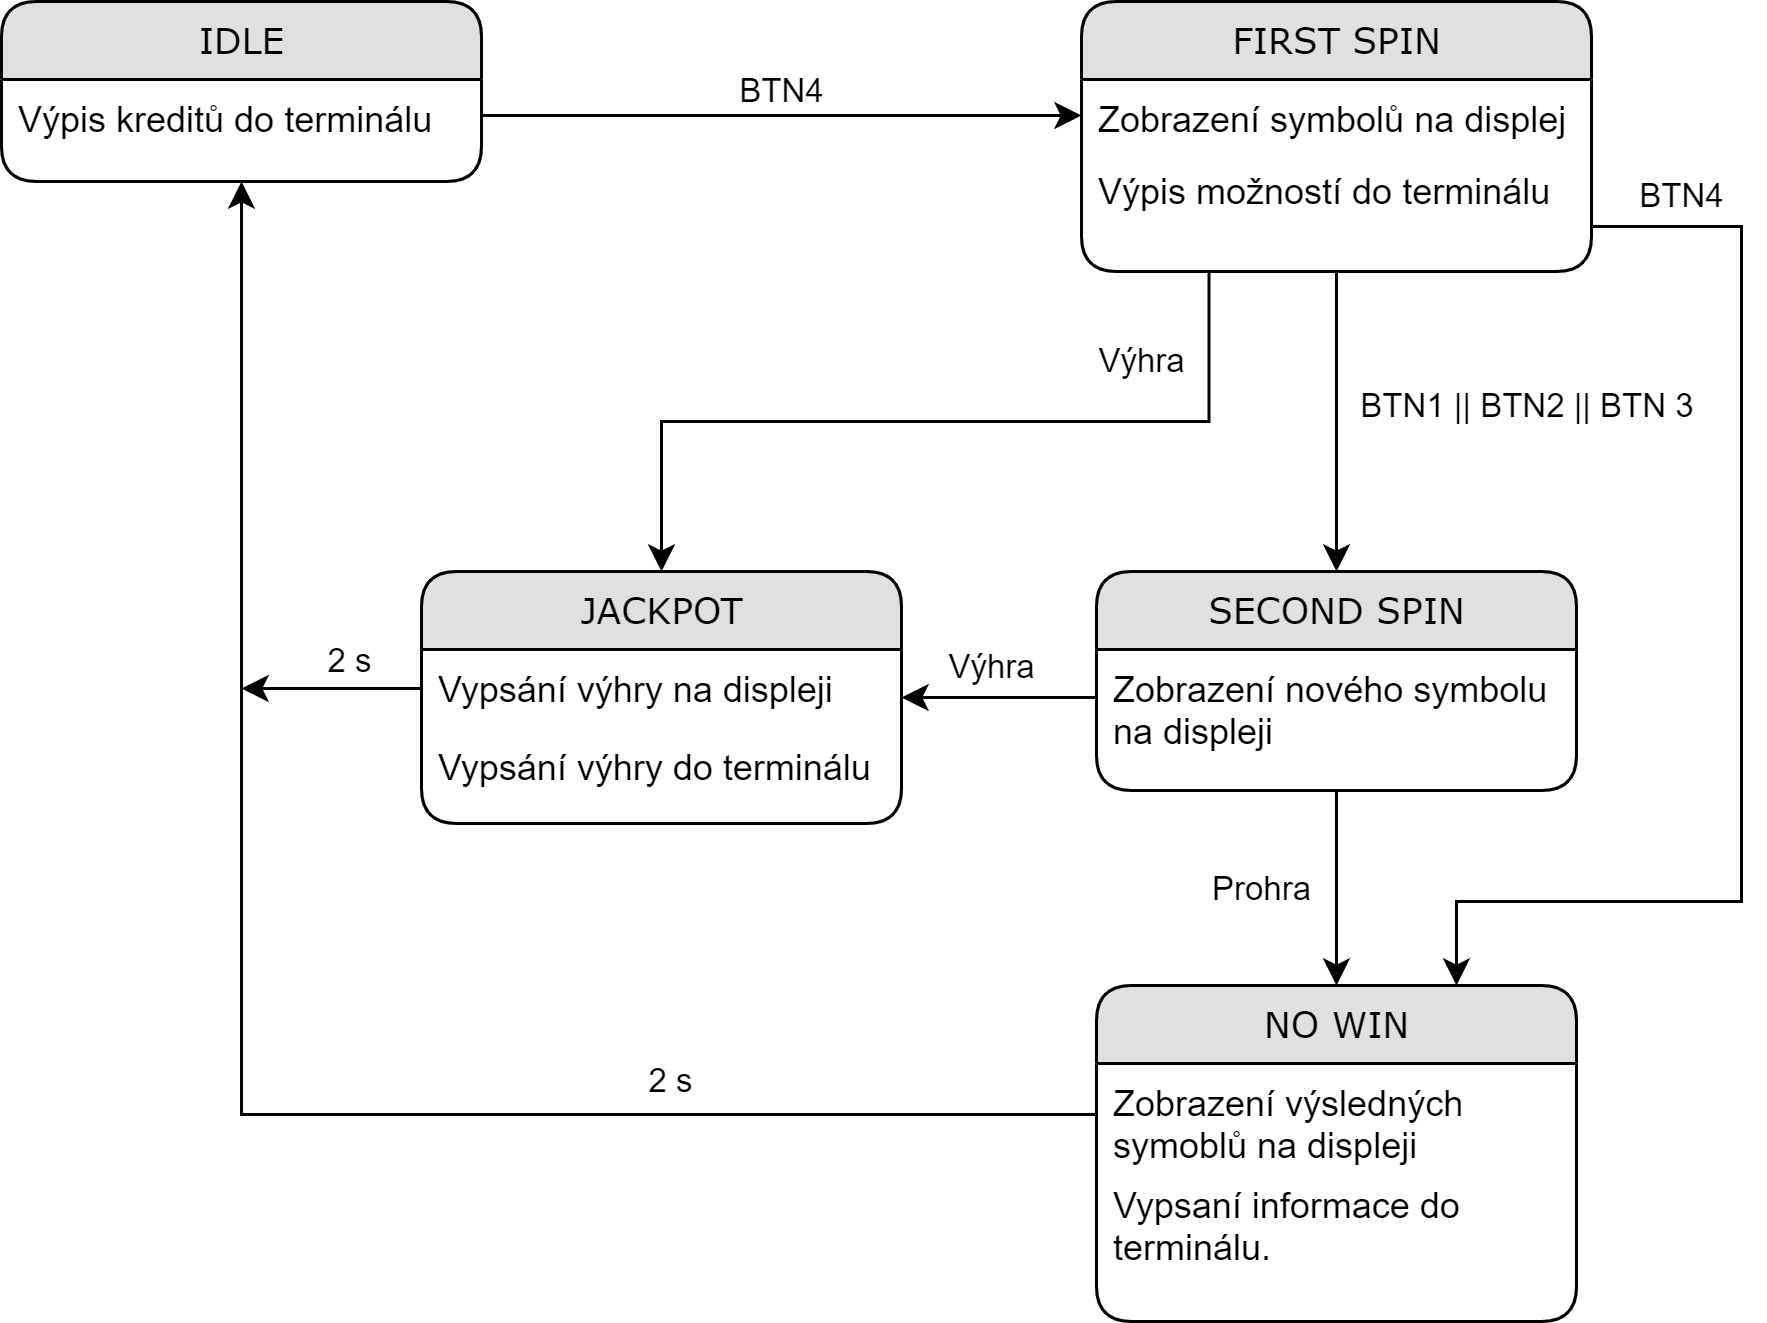

The diagram above was exported from draw.io. Its source (the exported page's mxGraphModel, read from the mxfile embedded in the PNG):
<mxGraphModel dx="813" dy="504" grid="1" gridSize="10" guides="1" tooltips="1" connect="1" arrows="1" fold="1" page="1" pageScale="1" pageWidth="1100" pageHeight="850" background="#ffffff" math="0" shadow="0">
  <root>
    <mxCell id="0" />
    <mxCell id="1" parent="0" />
    <mxCell id="21ea969265ad0168-6" value="IDLE" style="swimlane;html=1;fontStyle=0;childLayout=stackLayout;horizontal=1;startSize=26;fillColor=#e0e0e0;horizontalStack=0;resizeParent=1;resizeLast=0;collapsible=1;marginBottom=0;swimlaneFillColor=#ffffff;align=center;rounded=1;shadow=0;comic=0;labelBackgroundColor=none;strokeWidth=1;fontFamily=Verdana;fontSize=12" parent="1" vertex="1">
      <mxGeometry x="260" y="70" width="160" height="60" as="geometry">
        <mxRectangle x="160" y="74" width="80" height="26" as="alternateBounds" />
      </mxGeometry>
    </mxCell>
    <mxCell id="21ea969265ad0168-7" value="Výpis kreditů do terminálu" style="text;html=1;strokeColor=none;fillColor=none;spacingLeft=4;spacingRight=4;whiteSpace=wrap;overflow=hidden;rotatable=0;points=[[0,0.5],[1,0.5]];portConstraint=eastwest;" parent="21ea969265ad0168-6" vertex="1">
      <mxGeometry y="26" width="160" height="26" as="geometry" />
    </mxCell>
    <mxCell id="1zF2IykAmnjnGjBTz2h0-3" style="edgeStyle=orthogonalEdgeStyle;rounded=0;orthogonalLoop=1;jettySize=auto;html=1;exitX=0.5;exitY=1;exitDx=0;exitDy=0;entryX=0.5;entryY=0;entryDx=0;entryDy=0;" edge="1" parent="1" source="21ea969265ad0168-10" target="21ea969265ad0168-14">
      <mxGeometry relative="1" as="geometry" />
    </mxCell>
    <mxCell id="1zF2IykAmnjnGjBTz2h0-13" value="BTN1 || BTN2 || BTN 3&amp;nbsp;" style="edgeLabel;html=1;align=center;verticalAlign=middle;resizable=0;points=[];" vertex="1" connectable="0" parent="1zF2IykAmnjnGjBTz2h0-3">
      <mxGeometry x="-0.2826" y="2" relative="1" as="geometry">
        <mxPoint x="63" y="8.57" as="offset" />
      </mxGeometry>
    </mxCell>
    <mxCell id="1zF2IykAmnjnGjBTz2h0-4" style="edgeStyle=orthogonalEdgeStyle;rounded=0;orthogonalLoop=1;jettySize=auto;html=1;exitX=0.25;exitY=1;exitDx=0;exitDy=0;entryX=0.5;entryY=0;entryDx=0;entryDy=0;" edge="1" parent="1" source="21ea969265ad0168-10" target="21ea969265ad0168-22">
      <mxGeometry relative="1" as="geometry" />
    </mxCell>
    <mxCell id="1zF2IykAmnjnGjBTz2h0-9" value="Výhra" style="edgeLabel;html=1;align=center;verticalAlign=middle;resizable=0;points=[];" vertex="1" connectable="0" parent="1zF2IykAmnjnGjBTz2h0-4">
      <mxGeometry x="-0.2267" relative="1" as="geometry">
        <mxPoint x="36.66" y="-20" as="offset" />
      </mxGeometry>
    </mxCell>
    <mxCell id="21ea969265ad0168-10" value="FIRST SPIN" style="swimlane;html=1;fontStyle=0;childLayout=stackLayout;horizontal=1;startSize=26;fillColor=#e0e0e0;horizontalStack=0;resizeParent=1;resizeLast=0;collapsible=1;marginBottom=0;swimlaneFillColor=#ffffff;align=center;rounded=1;shadow=0;comic=0;labelBackgroundColor=none;strokeWidth=1;fontFamily=Verdana;fontSize=12" parent="1" vertex="1">
      <mxGeometry x="620" y="70" width="170" height="90" as="geometry" />
    </mxCell>
    <mxCell id="21ea969265ad0168-11" value="Zobrazení symbolů na displej" style="text;html=1;strokeColor=none;fillColor=none;spacingLeft=4;spacingRight=4;whiteSpace=wrap;overflow=hidden;rotatable=0;points=[[0,0.5],[1,0.5]];portConstraint=eastwest;" parent="21ea969265ad0168-10" vertex="1">
      <mxGeometry y="26" width="170" height="24" as="geometry" />
    </mxCell>
    <mxCell id="1zF2IykAmnjnGjBTz2h0-21" value="Výpis možností do terminálu" style="text;html=1;strokeColor=none;fillColor=none;spacingLeft=4;spacingRight=4;whiteSpace=wrap;overflow=hidden;rotatable=0;points=[[0,0.5],[1,0.5]];portConstraint=eastwest;" vertex="1" parent="21ea969265ad0168-10">
      <mxGeometry y="50" width="170" height="30" as="geometry" />
    </mxCell>
    <mxCell id="1zF2IykAmnjnGjBTz2h0-6" style="edgeStyle=orthogonalEdgeStyle;rounded=0;orthogonalLoop=1;jettySize=auto;html=1;exitX=0.5;exitY=1;exitDx=0;exitDy=0;entryX=0.5;entryY=0;entryDx=0;entryDy=0;" edge="1" parent="1" source="21ea969265ad0168-14" target="21ea969265ad0168-18">
      <mxGeometry relative="1" as="geometry" />
    </mxCell>
    <mxCell id="1zF2IykAmnjnGjBTz2h0-20" value="Prohra" style="edgeLabel;html=1;align=center;verticalAlign=middle;resizable=0;points=[];" vertex="1" connectable="0" parent="1zF2IykAmnjnGjBTz2h0-6">
      <mxGeometry x="0.2941" relative="1" as="geometry">
        <mxPoint x="-25" y="-10" as="offset" />
      </mxGeometry>
    </mxCell>
    <mxCell id="21ea969265ad0168-14" value="SECOND SPIN" style="swimlane;html=1;fontStyle=0;childLayout=stackLayout;horizontal=1;startSize=26;fillColor=#e0e0e0;horizontalStack=0;resizeParent=1;resizeLast=0;collapsible=1;marginBottom=0;swimlaneFillColor=#ffffff;align=center;rounded=1;shadow=0;comic=0;labelBackgroundColor=none;strokeWidth=1;fontFamily=Verdana;fontSize=12" parent="1" vertex="1">
      <mxGeometry x="625" y="260" width="160" height="73" as="geometry" />
    </mxCell>
    <mxCell id="21ea969265ad0168-15" value="Zobrazení nového symbolu na displeji" style="text;html=1;strokeColor=none;fillColor=none;spacingLeft=4;spacingRight=4;whiteSpace=wrap;overflow=hidden;rotatable=0;points=[[0,0.5],[1,0.5]];portConstraint=eastwest;" parent="21ea969265ad0168-14" vertex="1">
      <mxGeometry y="26" width="160" height="34" as="geometry" />
    </mxCell>
    <mxCell id="21ea969265ad0168-18" value="NO WIN" style="swimlane;html=1;fontStyle=0;childLayout=stackLayout;horizontal=1;startSize=26;fillColor=#e0e0e0;horizontalStack=0;resizeParent=1;resizeLast=0;collapsible=1;marginBottom=0;swimlaneFillColor=#ffffff;align=center;rounded=1;shadow=0;comic=0;labelBackgroundColor=none;strokeWidth=1;fontFamily=Verdana;fontSize=12" parent="1" vertex="1">
      <mxGeometry x="625" y="398" width="160" height="112" as="geometry" />
    </mxCell>
    <mxCell id="21ea969265ad0168-19" value="Zobrazení výsledných symoblů na displeji" style="text;html=1;strokeColor=none;fillColor=none;spacingLeft=4;spacingRight=4;whiteSpace=wrap;overflow=hidden;rotatable=0;points=[[0,0.5],[1,0.5]];portConstraint=eastwest;" parent="21ea969265ad0168-18" vertex="1">
      <mxGeometry y="26" width="160" height="34" as="geometry" />
    </mxCell>
    <mxCell id="1zF2IykAmnjnGjBTz2h0-16" value="Vypsaní informace do terminálu." style="text;html=1;strokeColor=none;fillColor=none;spacingLeft=4;spacingRight=4;whiteSpace=wrap;overflow=hidden;rotatable=0;points=[[0,0.5],[1,0.5]];portConstraint=eastwest;" vertex="1" parent="21ea969265ad0168-18">
      <mxGeometry y="60" width="160" height="34" as="geometry" />
    </mxCell>
    <mxCell id="21ea969265ad0168-22" value="JACKPOT" style="swimlane;html=1;fontStyle=0;childLayout=stackLayout;horizontal=1;startSize=26;fillColor=#e0e0e0;horizontalStack=0;resizeParent=1;resizeLast=0;collapsible=1;marginBottom=0;swimlaneFillColor=#ffffff;align=center;rounded=1;shadow=0;comic=0;labelBackgroundColor=none;strokeWidth=1;fontFamily=Verdana;fontSize=12" parent="1" vertex="1">
      <mxGeometry x="400" y="260" width="160" height="84" as="geometry" />
    </mxCell>
    <mxCell id="21ea969265ad0168-23" value="Vypsání výhry na displeji" style="text;html=1;strokeColor=none;fillColor=none;spacingLeft=4;spacingRight=4;whiteSpace=wrap;overflow=hidden;rotatable=0;points=[[0,0.5],[1,0.5]];portConstraint=eastwest;" parent="21ea969265ad0168-22" vertex="1">
      <mxGeometry y="26" width="160" height="26" as="geometry" />
    </mxCell>
    <mxCell id="21ea969265ad0168-24" value="Vypsání výhry do terminálu" style="text;html=1;strokeColor=none;fillColor=none;spacingLeft=4;spacingRight=4;whiteSpace=wrap;overflow=hidden;rotatable=0;points=[[0,0.5],[1,0.5]];portConstraint=eastwest;" parent="21ea969265ad0168-22" vertex="1">
      <mxGeometry y="52" width="160" height="26" as="geometry" />
    </mxCell>
    <mxCell id="1zF2IykAmnjnGjBTz2h0-5" style="edgeStyle=orthogonalEdgeStyle;rounded=0;orthogonalLoop=1;jettySize=auto;html=1;exitX=0;exitY=0.5;exitDx=0;exitDy=0;" edge="1" parent="1" target="21ea969265ad0168-22">
      <mxGeometry relative="1" as="geometry">
        <mxPoint x="625" y="302" as="sourcePoint" />
      </mxGeometry>
    </mxCell>
    <mxCell id="1zF2IykAmnjnGjBTz2h0-19" value="Výhra" style="edgeLabel;html=1;align=center;verticalAlign=middle;resizable=0;points=[];" vertex="1" connectable="0" parent="1zF2IykAmnjnGjBTz2h0-5">
      <mxGeometry x="-0.2637" relative="1" as="geometry">
        <mxPoint x="-10.86" y="-10" as="offset" />
      </mxGeometry>
    </mxCell>
    <mxCell id="1zF2IykAmnjnGjBTz2h0-7" style="edgeStyle=orthogonalEdgeStyle;rounded=0;orthogonalLoop=1;jettySize=auto;html=1;exitX=0;exitY=0.5;exitDx=0;exitDy=0;entryX=0.5;entryY=1;entryDx=0;entryDy=0;" edge="1" parent="1" source="21ea969265ad0168-19" target="21ea969265ad0168-6">
      <mxGeometry relative="1" as="geometry">
        <mxPoint x="620" y="490" as="sourcePoint" />
      </mxGeometry>
    </mxCell>
    <mxCell id="1zF2IykAmnjnGjBTz2h0-17" value="2 s" style="edgeLabel;html=1;align=center;verticalAlign=middle;resizable=0;points=[];" vertex="1" connectable="0" parent="1zF2IykAmnjnGjBTz2h0-7">
      <mxGeometry x="-0.4818" y="-3" relative="1" as="geometry">
        <mxPoint x="12" y="-8" as="offset" />
      </mxGeometry>
    </mxCell>
    <mxCell id="1zF2IykAmnjnGjBTz2h0-8" style="edgeStyle=orthogonalEdgeStyle;rounded=0;orthogonalLoop=1;jettySize=auto;html=1;exitX=0;exitY=0.5;exitDx=0;exitDy=0;" edge="1" parent="1" source="21ea969265ad0168-23">
      <mxGeometry relative="1" as="geometry">
        <mxPoint x="340" y="299" as="targetPoint" />
        <Array as="points">
          <mxPoint x="360" y="299" />
          <mxPoint x="360" y="299" />
        </Array>
      </mxGeometry>
    </mxCell>
    <mxCell id="1zF2IykAmnjnGjBTz2h0-18" value="2 s" style="edgeLabel;html=1;align=center;verticalAlign=middle;resizable=0;points=[];" vertex="1" connectable="0" parent="1zF2IykAmnjnGjBTz2h0-8">
      <mxGeometry x="-0.2067" y="-1" relative="1" as="geometry">
        <mxPoint y="-8" as="offset" />
      </mxGeometry>
    </mxCell>
    <mxCell id="1zF2IykAmnjnGjBTz2h0-22" style="edgeStyle=orthogonalEdgeStyle;rounded=0;orthogonalLoop=1;jettySize=auto;html=1;exitX=1;exitY=0.5;exitDx=0;exitDy=0;entryX=0.75;entryY=0;entryDx=0;entryDy=0;" edge="1" parent="1" source="1zF2IykAmnjnGjBTz2h0-21" target="21ea969265ad0168-18">
      <mxGeometry relative="1" as="geometry">
        <Array as="points">
          <mxPoint x="840" y="145" />
          <mxPoint x="840" y="370" />
          <mxPoint x="745" y="370" />
        </Array>
      </mxGeometry>
    </mxCell>
    <mxCell id="1zF2IykAmnjnGjBTz2h0-23" value="BTN4" style="edgeLabel;html=1;align=center;verticalAlign=middle;resizable=0;points=[];" vertex="1" connectable="0" parent="1zF2IykAmnjnGjBTz2h0-22">
      <mxGeometry x="0.0169" relative="1" as="geometry">
        <mxPoint x="-20.03" y="-157.43" as="offset" />
      </mxGeometry>
    </mxCell>
    <mxCell id="1zF2IykAmnjnGjBTz2h0-24" style="edgeStyle=orthogonalEdgeStyle;rounded=0;orthogonalLoop=1;jettySize=auto;html=1;exitX=1;exitY=0.5;exitDx=0;exitDy=0;entryX=0;entryY=0.5;entryDx=0;entryDy=0;" edge="1" parent="1" source="21ea969265ad0168-7" target="21ea969265ad0168-11">
      <mxGeometry relative="1" as="geometry">
        <Array as="points">
          <mxPoint x="420" y="108" />
        </Array>
      </mxGeometry>
    </mxCell>
    <mxCell id="1zF2IykAmnjnGjBTz2h0-25" value="BTN4" style="edgeLabel;html=1;align=center;verticalAlign=middle;resizable=0;points=[];" vertex="1" connectable="0" parent="1zF2IykAmnjnGjBTz2h0-24">
      <mxGeometry x="-0.1814" y="-1" relative="1" as="geometry">
        <mxPoint x="18.69" y="-9" as="offset" />
      </mxGeometry>
    </mxCell>
  </root>
</mxGraphModel>